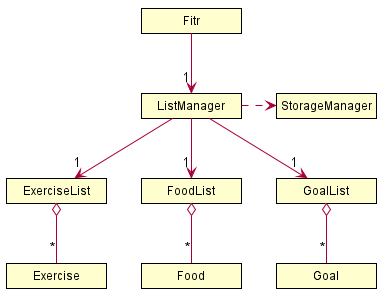

The diagram above was rendered by PlantUML. Its source (embedded in the PNG):
@startuml
skinparam classAttributeIconSize 0
skinparam Shadowing false
skinparam MinClassWidth 100

hide circle
hide empty members

skinparam Class {
    BorderThickness 1
    BorderColor #000000
}

class Fitr
class ListManager
class StorageManager
class ExerciseList
class FoodList
class GoalList

Fitr --> "1" ListManager

ListManager .r.> StorageManager
ListManager --> "1" ExerciseList
ListManager --> "1" FoodList
ListManager --> "1" GoalList

FoodList o-- "*" Food
ExerciseList o-- "*" Exercise
GoalList o-- "*" Goal
@enduml